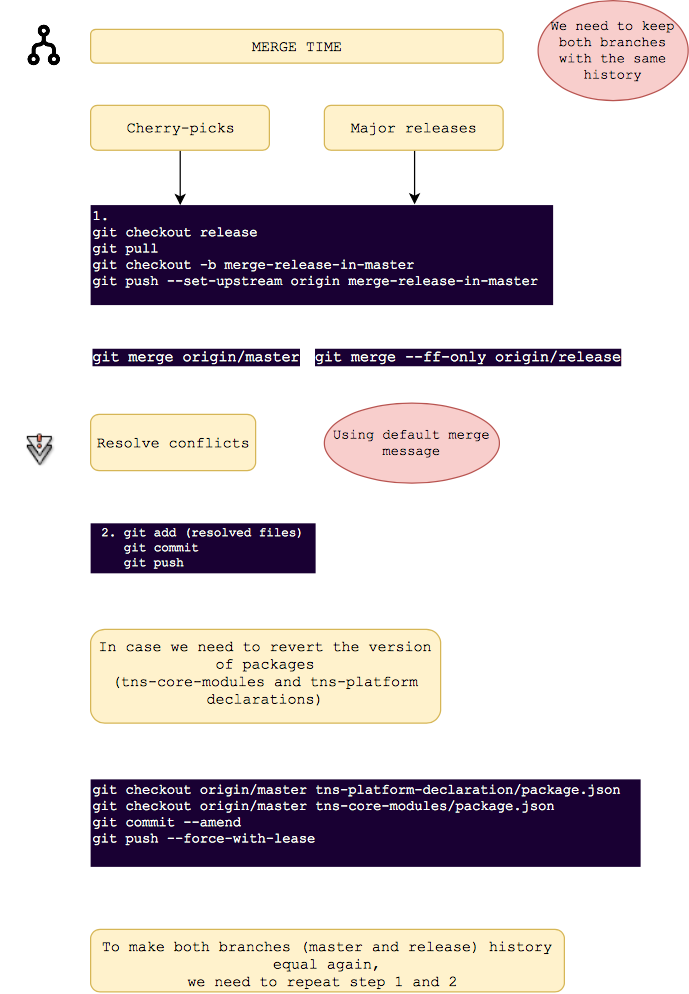

The diagram above was exported from draw.io. Its source (the exported page's mxGraphModel, read from the mxfile embedded in the PNG):
<mxGraphModel dx="1903" dy="-385" grid="1" gridSize="10" guides="1" tooltips="1" connect="1" arrows="1" fold="1" page="1" pageScale="1" pageWidth="1100" pageHeight="850" background="#ffffff" math="0" shadow="0">
  <root>
    <mxCell id="0" />
    <mxCell id="1" parent="0" />
    <mxCell id="138" value="" style="group" vertex="1" connectable="0" parent="1">
      <mxGeometry x="-80" y="857" width="550" height="675" as="geometry" />
    </mxCell>
    <mxCell id="99" value="MERGE TIME&lt;br&gt;" style="rounded=1;whiteSpace=wrap;html=1;glass=0;comic=0;fillColor=#fff2cc;fontFamily=Courier New;strokeColor=#d6b656;" vertex="1" parent="138">
      <mxGeometry x="72" y="23" width="330" height="27" as="geometry" />
    </mxCell>
    <mxCell id="119" value="Text" style="text;html=1;resizable=0;points=[];autosize=1;align=left;verticalAlign=top;spacingTop=-4;fontSize=11;fontFamily=Courier New;fontColor=#FFFFFF;" vertex="1" parent="138">
      <mxGeometry x="223" y="248.44789356984478" width="40" height="10" as="geometry" />
    </mxCell>
    <mxCell id="120" value="Text" style="text;html=1;resizable=0;points=[];autosize=1;align=left;verticalAlign=top;spacingTop=-4;fontSize=11;fontFamily=Courier New;fontColor=#FFFFFF;" vertex="1" parent="138">
      <mxGeometry x="225" y="233.4811529933481" width="40" height="10" as="geometry" />
    </mxCell>
    <mxCell id="121" value="1. &lt;br&gt;git checkout release&lt;br&gt;git pull&lt;br&gt;git checkout -b merge-release-in-master&lt;br&gt;git push --set-upstream origin merge-release-in-master&lt;br&gt;&lt;br&gt;" style="text;html=1;resizable=0;points=[];autosize=1;align=left;verticalAlign=top;spacingTop=-4;fontSize=11;fontFamily=Courier New;fontColor=#FFFFFF;fillColor=#190033;" vertex="1" parent="138">
      <mxGeometry x="72" y="163.57427937915742" width="370" height="80" as="geometry" />
    </mxCell>
    <mxCell id="122" value="Resolve conflicts&lt;br&gt;" style="rounded=1;whiteSpace=wrap;html=1;glass=0;comic=0;fillColor=#fff2cc;fontFamily=Courier New;strokeColor=#d6b656;" vertex="1" parent="138">
      <mxGeometry x="72" y="331" width="132" height="45" as="geometry" />
    </mxCell>
    <mxCell id="123" value="" style="shape=image;html=1;verticalAlign=top;verticalLabelPosition=bottom;labelBackgroundColor=#ffffff;imageAspect=0;aspect=fixed;image=https://cdn4.iconfinder.com/data/icons/humility-icons-MERGE/48x48/emblems/emblem-cvs-conflict.png;rounded=1;glass=0;comic=0;strokeColor=#000000;fillColor=#190033;fontFamily=Courier New;fontSize=11;fontColor=#FFFFFF;align=center;" vertex="1" parent="138">
      <mxGeometry x="15.5" y="343.7649667405765" width="32" height="32" as="geometry" />
    </mxCell>
    <mxCell id="130" value="&lt;font style=&quot;font-size: 10px&quot;&gt;2. git add (resolved files)&lt;br&gt;&lt;div style=&quot;text-align: left&quot;&gt;&amp;nbsp; &amp;nbsp;git commit&lt;/div&gt;&lt;div style=&quot;text-align: left&quot;&gt;&amp;nbsp; &amp;nbsp;git push&lt;/div&gt;&lt;/font&gt;" style="text;html=1;resizable=0;points=[];autosize=1;align=center;verticalAlign=top;spacingTop=-4;fontFamily=Courier New;fontColor=#FFFFFF;fillColor=#190033;fontSize=10;" vertex="1" parent="138">
      <mxGeometry x="72" y="418.1585365853658" width="180" height="40" as="geometry" />
    </mxCell>
    <mxCell id="137" value="" style="shape=image;html=1;verticalAlign=top;verticalLabelPosition=bottom;labelBackgroundColor=#ffffff;imageAspect=0;aspect=fixed;image=https://cdn0.iconfinder.com/data/icons/typicons-2/24/flow-merge-128.png;rounded=1;glass=0;comic=0;strokeColor=#000000;fillColor=#FF0000;fontFamily=Courier New;fontSize=11;fontColor=#FFFFFF;align=center;" vertex="1" parent="138">
      <mxGeometry x="15.5" y="16.46341463414634" width="39" height="39" as="geometry" />
    </mxCell>
    <mxCell id="140" value="In case we need to revert the version of packages&lt;br&gt;(tns-core-modules and tns-platform declarations)&lt;br&gt;&lt;br&gt;" style="rounded=1;whiteSpace=wrap;html=1;glass=0;comic=0;fillColor=#fff2cc;fontFamily=Courier New;strokeColor=#d6b656;verticalAlign=top;" vertex="1" parent="138">
      <mxGeometry x="72" y="503" width="280" height="75" as="geometry" />
    </mxCell>
    <mxCell id="197" value="" style="edgeStyle=orthogonalEdgeStyle;rounded=0;html=1;jettySize=auto;orthogonalLoop=1;fontFamily=Courier New;fontSize=12;fontColor=#FFFFFF;" edge="1" parent="138" source="175" target="121">
      <mxGeometry relative="1" as="geometry">
        <Array as="points">
          <mxPoint x="144" y="153" />
          <mxPoint x="144" y="153" />
        </Array>
      </mxGeometry>
    </mxCell>
    <mxCell id="175" value="Cherry-picks&lt;br&gt;" style="rounded=1;whiteSpace=wrap;html=1;glass=0;comic=0;fillColor=#fff2cc;fontFamily=Courier New;strokeColor=#d6b656;" vertex="1" parent="138">
      <mxGeometry x="72" y="83.78048780487805" width="143" height="35.92017738359202" as="geometry" />
    </mxCell>
    <mxCell id="196" value="" style="edgeStyle=orthogonalEdgeStyle;rounded=0;html=1;jettySize=auto;orthogonalLoop=1;fontFamily=Courier New;fontSize=12;fontColor=#FFFFFF;" edge="1" parent="138" source="178">
      <mxGeometry relative="1" as="geometry">
        <mxPoint x="331" y="163" as="targetPoint" />
        <Array as="points">
          <mxPoint x="331" y="153" />
          <mxPoint x="331" y="153" />
        </Array>
      </mxGeometry>
    </mxCell>
    <mxCell id="178" value="Major releases&lt;br&gt;" style="rounded=1;whiteSpace=wrap;html=1;glass=0;comic=0;fillColor=#fff2cc;fontFamily=Courier New;strokeColor=#d6b656;" vertex="1" parent="138">
      <mxGeometry x="259" y="83.78048780487802" width="143" height="35.92017738359202" as="geometry" />
    </mxCell>
    <mxCell id="181" value="git merge origin/master" style="text;html=1;resizable=0;points=[];autosize=1;align=left;verticalAlign=top;spacingTop=-4;fontSize=12;fontFamily=Courier New;fontColor=#FFFFFF;labelBackgroundColor=#190033;" vertex="1" parent="138">
      <mxGeometry x="72" y="275.5" width="180" height="20" as="geometry" />
    </mxCell>
    <mxCell id="187" value="git merge --ff-only origin/release" style="text;html=1;resizable=0;points=[];autosize=1;align=left;verticalAlign=top;spacingTop=-4;fontSize=12;fontFamily=Courier New;fontColor=#FFFFFF;labelBackgroundColor=#190033;" vertex="1" parent="138">
      <mxGeometry x="250" y="275.5" width="260" height="20" as="geometry" />
    </mxCell>
    <mxCell id="132" value="Using default merge message&lt;br&gt;" style="ellipse;whiteSpace=wrap;html=1;rounded=1;glass=0;comic=0;strokeColor=#b85450;fillColor=#f8cecc;fontFamily=Courier New;fontSize=11;align=center;" vertex="1" parent="138">
      <mxGeometry x="259" y="321.5" width="140" height="64" as="geometry" />
    </mxCell>
    <mxCell id="103" value="We need to keep both branches with the same history&lt;br&gt;" style="ellipse;whiteSpace=wrap;html=1;rounded=1;glass=0;comic=0;strokeColor=#b85450;fillColor=#f8cecc;fontFamily=Courier New;fontSize=11;align=center;" vertex="1" parent="138">
      <mxGeometry x="430" width="120" height="80" as="geometry" />
    </mxCell>
    <mxCell id="154" value="git checkout&amp;nbsp;origin/master tns-platform-declaration/package.json&lt;br&gt;git checkout origin/master tns-core-modules/package.json&lt;br&gt;git commit --amend&lt;br&gt;git push --force-with-lease&lt;br&gt;&lt;br&gt;" style="text;html=1;resizable=0;points=[];autosize=1;align=left;verticalAlign=top;spacingTop=-4;fontSize=11;fontFamily=Courier New;fontColor=#FFFFFF;fillColor=#190033;" vertex="1" parent="1">
      <mxGeometry x="-8" y="1480" width="440" height="70" as="geometry" />
    </mxCell>
    <mxCell id="161" value="To make both branches (master and release) history equal again,&lt;br&gt;&amp;nbsp;we need to repeat step 1 and 2 &amp;nbsp;&lt;br&gt;" style="rounded=1;whiteSpace=wrap;html=1;glass=0;comic=0;fillColor=#fff2cc;fontFamily=Courier New;strokeColor=#d6b656;verticalAlign=top;" vertex="1" parent="1">
      <mxGeometry x="-8" y="1600" width="379" height="50" as="geometry" />
    </mxCell>
  </root>
</mxGraphModel>